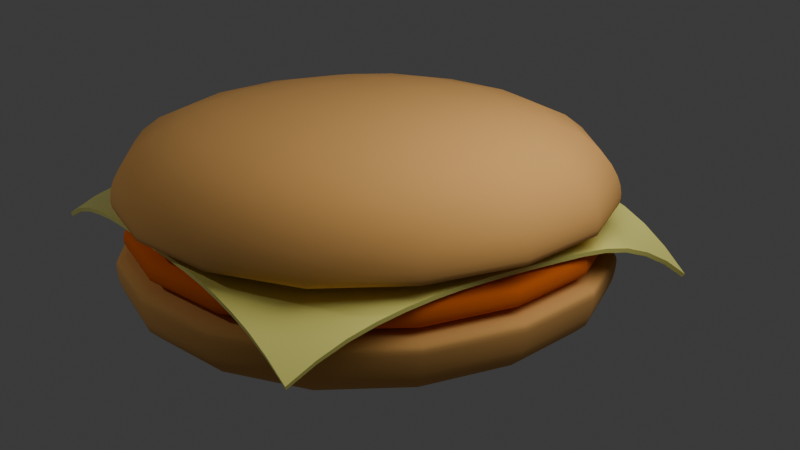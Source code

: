# Source: hamburger.blend  (saved by Blender 4.4.32; exported with 4.5.12 LTS)
import bpy
from mathutils import Matrix  # noqa: F401  (used for matrix-valued properties, if any)

bpy.ops.wm.read_factory_settings(use_empty=True)
scene = bpy.context.scene
scene.name = 'Scene'

# ---- collections
col_collection = bpy.data.collections.new('Collection'); scene.collection.children.link(col_collection)

# ---- materials (node trees are filled in below, after node groups)
mat_bunmaterial = bpy.data.materials.new('bunMaterial')
mat_bunmaterial.alpha_threshold = 0.0
mat_bunmaterial.roughness = 0.5
mat_bunmaterial.line_color = (0.0, 0.0, 0.0, 1.0)
mat_meatmaterial = bpy.data.materials.new('meatMaterial')
mat_cheesematerial = bpy.data.materials.new('cheeseMaterial')

# ---- node groups
ng_smooth_by_angle = bpy.data.node_groups.new('Smooth by Angle', 'GeometryNodeTree')
_s = ng_smooth_by_angle.interface.new_socket(name='Mesh', in_out='OUTPUT', socket_type='NodeSocketGeometry')
_s = ng_smooth_by_angle.interface.new_socket(name='Mesh', in_out='INPUT', socket_type='NodeSocketGeometry')
_s = ng_smooth_by_angle.interface.new_socket(name='Angle', in_out='INPUT', socket_type='NodeSocketFloat')
_s.subtype = 'ANGLE'
_s.default_value = 0.5236
_s.min_value = 0.0
_s.max_value = 3.142
_s.description = 'Maximum face angle for smooth edges'
_s = ng_smooth_by_angle.interface.new_socket(name='Ignore Sharpness', in_out='INPUT', socket_type='NodeSocketBool')
_s.force_non_field = True
ng_smooth_by_angle.description = 'Set the sharpness of mesh edges based on the angle between the neighboring faces'
ng_smooth_by_angle.is_modifier = True
_N = ng_smooth_by_angle.nodes; _L = ng_smooth_by_angle.links
n0 = _N.new('GeometryNodeSetShadeSmooth'); n0.name = 'Set Shade Smooth'; n0.location = (120, -80)
n0.domain = 'EDGE'
n1 = _N.new('GeometryNodeSetShadeSmooth'); n1.name = 'Set Shade Smooth.001'; n1.location = (300, -80)
n2 = _N.new('NodeGroupOutput'); n2.name = 'Group Output'; n2.location = (480, -80)
n3 = _N.new('GeometryNodeInputMeshEdgeAngle'); n3.name = 'Edge Angle'; n3.location = (-440, -240)
n4 = _N.new('NodeGroupInput'); n4.name = 'Group Input'; n4.location = (-80, -80)
n5 = _N.new('GeometryNodeInputEdgeSmooth'); n5.name = 'Is Edge Smooth'; n5.location = (-260, -120)
n6 = _N.new('GeometryNodeInputShadeSmooth'); n6.name = 'Is Shade Smooth'; n6.location = (-440, -397)
n7 = _N.new('FunctionNodeCompare'); n7.name = 'Compare'; n7.location = (-260, -260)
n7.operation = 'LESS_EQUAL'
n7.inputs[6].default_value = (0.0, 0.0, 0.0, 0.0)
n7.inputs[7].default_value = (0.0, 0.0, 0.0, 0.0)
n8 = _N.new('FunctionNodeBooleanMath'); n8.name = 'Boolean Math.001'; n8.location = (-80, -260)
n9 = _N.new('NodeGroupInput'); n9.name = 'Group Input.001'; n9.location = (-440, -329)
n10 = _N.new('NodeGroupInput'); n10.name = 'Group Input.002'; n10.location = (-259, -189)
n11 = _N.new('FunctionNodeBooleanMath'); n11.name = 'Boolean Math'; n11.location = (-80, -149)
n11.operation = 'OR'
n12 = _N.new('FunctionNodeBooleanMath'); n12.name = 'Boolean Math.002'; n12.location = (-260, -380)
n12.operation = 'OR'
n13 = _N.new('NodeGroupInput'); n13.name = 'Group Input.003'; n13.location = (-440, -460)
_L.new(n3.outputs[0], n7.inputs[0])
_L.new(n1.outputs[0], n2.inputs[0])
_L.new(n9.outputs[1], n7.inputs[1])
_L.new(n7.outputs[0], n8.inputs[0])
_L.new(n4.outputs[0], n0.inputs[0])
_L.new(n0.outputs[0], n1.inputs[0])
_L.new(n8.outputs[0], n0.inputs[2])
_L.new(n10.outputs[2], n11.inputs[1])
_L.new(n5.outputs[0], n11.inputs[0])
_L.new(n11.outputs[0], n0.inputs[1])
_L.new(n13.outputs[2], n12.inputs[1])
_L.new(n6.outputs[0], n12.inputs[0])
_L.new(n12.outputs[0], n8.inputs[1])
n2.is_active_output = True

# ---- material node trees
mat_bunmaterial.use_nodes = True; mat_bunmaterial.node_tree.nodes.clear()
_N = mat_bunmaterial.node_tree.nodes; _L = mat_bunmaterial.node_tree.links
n0 = _N.new('ShaderNodeOutputMaterial'); n0.name = 'Material Output'; n0.location = (300, 300)
n1 = _N.new('ShaderNodeBsdfPrincipled'); n1.name = 'Principled BSDF'; n1.location = (10, 300)
n1.inputs[0].default_value = (0.7014, 0.3624, 0.1025, 1.0)
n1.inputs[2].default_value = 1.0
n1.inputs[3].default_value = 1.45
_L.new(n1.outputs[0], n0.inputs[0])
n0.is_active_output = True
mat_meatmaterial.use_nodes = True; mat_meatmaterial.node_tree.nodes.clear()
_N = mat_meatmaterial.node_tree.nodes; _L = mat_meatmaterial.node_tree.links
n0 = _N.new('ShaderNodeBsdfPrincipled'); n0.name = 'Principled BSDF'; n0.location = (10, 300)
n0.inputs[0].default_value = (0.8073, 0.1461, 0.0, 1.0)
n0.inputs[2].default_value = 1.0
n1 = _N.new('ShaderNodeOutputMaterial'); n1.name = 'Material Output'; n1.location = (300, 300)
_L.new(n0.outputs[0], n1.inputs[0])
n1.is_active_output = True
mat_cheesematerial.use_nodes = True; mat_cheesematerial.node_tree.nodes.clear()
_N = mat_cheesematerial.node_tree.nodes; _L = mat_cheesematerial.node_tree.links
n0 = _N.new('ShaderNodeBsdfPrincipled'); n0.name = 'Principled BSDF'; n0.location = (10, 300)
n0.inputs[0].default_value = (0.8007, 0.7607, 0.1945, 1.0)
n0.inputs[2].default_value = 0.2679
n1 = _N.new('ShaderNodeOutputMaterial'); n1.name = 'Material Output'; n1.location = (300, 300)
_L.new(n0.outputs[0], n1.inputs[0])
n1.is_active_output = True

# ---- world
world_world = bpy.data.worlds.new('World'); scene.world = world_world
world_world.use_nodes = True; world_world.node_tree.nodes.clear()
_N = world_world.node_tree.nodes; _L = world_world.node_tree.links
n0 = _N.new('ShaderNodeOutputWorld'); n0.name = 'World Output'; n0.location = (300, 300)
n1 = _N.new('ShaderNodeBackground'); n1.name = 'Background'; n1.location = (10, 300)
n1.inputs[0].default_value = (0.05088, 0.05088, 0.05088, 1.0)
_L.new(n1.outputs[0], n0.inputs[0])
n0.is_active_output = True
world_world.color = (0.05088, 0.05088, 0.05088)
world_world.sun_shadow_jitter_overblur = 0.0

# ---- cameras
cam_camera = bpy.data.cameras.new('Camera')
cam_camera.clip_end = 100.0
cam_camera.ortho_scale = 7.314

# ---- lights
light_light = bpy.data.lights.new('Light', 'POINT')
light_light.energy = 3000.0
light_light.shadow_soft_size = 5.0
light_point = bpy.data.lights.new('Point', 'POINT')
light_point.energy = 2000.0

# ---- meshes
me_cube = bpy.data.meshes.new('Cube')
me_cube.from_pydata([(4.963, 4.959, 1.593), (4.625, 4.625, -0.007246), (4.963, -4.959, 1.593), (4.625, -4.625, -0.007246), (-4.956, 4.959, 1.593), (-4.625, 4.625, -0.007246), (-4.956, -4.959, 1.593), (-4.625, -4.625, -0.007246), (4.963, 4.959, 1.306), (-4.956, -4.959, 1.306), (4.963, -4.959, 1.306), (-4.956, 4.959, 1.306), (4.959, 4.959, 1.016), (4.959, -4.959, 1.016), (-4.959, 4.959, 1.016), (-4.959, -4.959, 1.016)], [], [(0, 4, 6, 2), (10, 2, 6, 9), (9, 6, 4, 11), (5, 1, 3, 7), (8, 0, 2, 10), (11, 4, 0, 8), (14, 11, 8, 12), (12, 8, 10, 13), (15, 9, 11, 14), (13, 10, 9, 15), (3, 13, 15, 7), (7, 15, 14, 5), (1, 12, 13, 3), (5, 14, 12, 1)])
me_cube.polygons.foreach_set('use_smooth', [True] * 14)
_uv = me_cube.uv_layers.new(name='UVMap')
_uv.uv.foreach_set('vector', [0.625, 0.5, 0.875, 0.5, 0.875, 0.75, 0.625, 0.75, 0.5669, 0.75, 0.625, 0.75, 0.625, 1.0, 0.5669, 1.0, 0.5669, 0.0, 0.625, 0.0, 0.625, 0.25, 0.5669, 0.25, 0.125, 0.5, 0.375, 0.5, 0.375, 0.75, 0.125, 0.75, 0.5669, 0.5, 0.625, 0.5, 0.625, 0.75, 0.5669, 0.75, 0.5669, 0.25, 0.625, 0.25, 0.625, 0.5, 0.5669, 0.5, 0.4892, 0.25, 0.5669, 0.25, 0.5669, 0.5, 0.4892, 0.5, 0.4892, 0.5, 0.5669, 0.5, 0.5669, 0.75, 0.4892, 0.75, 0.4892, 0.0, 0.5669, 0.0, 0.5669, 0.25, 0.4892, 0.25, 0.4892, 0.75, 0.5669, 0.75, 0.5669, 1.0, 0.4892, 1.0, 0.375, 0.75, 0.4892, 0.75, 0.4892, 1.0, 0.375, 1.0, 0.375, 0.0, 0.4892, 0.0, 0.4892, 0.25, 0.375, 0.25, 0.375, 0.5, 0.4892, 0.5, 0.4892, 0.75, 0.375, 0.75, 0.375, 0.25, 0.4892, 0.25, 0.4892, 0.5, 0.375, 0.5])
me_cube.materials.append(mat_bunmaterial)
me_cube.use_mirror_vertex_groups = False
me_cube.update()
me_cube_001 = bpy.data.meshes.new('Cube.001')
me_cube_001.from_pydata([(4.611, 4.553, 1.18), (4.569, 4.602, 0.4944), (4.611, -4.595, 1.18), (4.569, -4.508, 0.4944), (-4.537, 4.553, 1.18), (-4.54, 4.602, 0.4944), (-4.537, -4.595, 1.18), (-4.54, -4.508, 0.4944), (4.796, 4.793, 0.9206), (-4.789, -4.792, 0.9206), (4.796, -4.792, 0.9206), (-4.789, 4.793, 0.9206), (4.793, 4.792, 0.64), (4.793, -4.792, 0.64), (-4.792, 4.792, 0.64), (-4.792, -4.792, 0.64)], [], [(0, 4, 6, 2), (10, 2, 6, 9), (9, 6, 4, 11), (5, 1, 3, 7), (8, 0, 2, 10), (11, 4, 0, 8), (14, 11, 8, 12), (12, 8, 10, 13), (15, 9, 11, 14), (13, 10, 9, 15), (3, 13, 15, 7), (7, 15, 14, 5), (1, 12, 13, 3), (5, 14, 12, 1)])
me_cube_001.polygons.foreach_set('use_smooth', [True] * 14)
_uv = me_cube_001.uv_layers.new(name='UVMap')
_uv.uv.foreach_set('vector', [0.6044, 0.4989, 0.8806, 0.4944, 0.8806, 0.7556, 0.6044, 0.7515, 0.5669, 0.75, 0.6044, 0.7515, 0.6047, 1.001, 0.5669, 1.0, 0.5669, 0.0, 0.6058, -0.001787, 0.6056, 0.2487, 0.5669, 0.25, 0.125, 0.5, 0.375, 0.5, 0.375, 0.75, 0.125, 0.75, 0.5669, 0.5, 0.6044, 0.4989, 0.6044, 0.7515, 0.5669, 0.75, 0.5669, 0.25, 0.6056, 0.2487, 0.6044, 0.4989, 0.5669, 0.5, 0.4892, 0.25, 0.5669, 0.25, 0.5669, 0.5, 0.4892, 0.5, 0.4892, 0.5, 0.5669, 0.5, 0.5669, 0.75, 0.4892, 0.75, 0.4892, 0.0, 0.5669, 0.0, 0.5669, 0.25, 0.4892, 0.25, 0.4892, 0.75, 0.5669, 0.75, 0.5669, 1.0, 0.4892, 1.0, 0.375, 0.75, 0.4892, 0.75, 0.4892, 1.0, 0.375, 1.0, 0.375, 0.0, 0.4892, 0.0, 0.4892, 0.25, 0.375, 0.25, 0.375, 0.5, 0.4892, 0.5, 0.4892, 0.75, 0.375, 0.75, 0.375, 0.25, 0.4892, 0.25, 0.4892, 0.5, 0.375, 0.5])
me_cube_001.materials.append(mat_meatmaterial)
me_cube_001.use_mirror_vertex_groups = False
me_cube_001.update()
me_plane = bpy.data.meshes.new('Plane')
me_plane.from_pydata([(-4.183, -4.183, 2.341), (4.183, -4.183, 2.174), (-4.183, 4.183, 2.11), (4.183, 4.183, 1.839), (-4.183, 3.66, 2.354), (-4.183, 3.137, 2.547), (-4.183, 2.615, 2.69), (-4.183, 2.092, 2.789), (-4.183, 1.569, 2.862), (-4.183, 1.046, 2.908), (-4.183, 0.5229, 2.928), (-4.183, -5.96e-08, 2.929), (-4.183, -0.5229, 2.929), (-4.183, -1.046, 2.929), (-4.183, -1.569, 2.926), (-4.183, -2.092, 2.897), (-4.183, -2.615, 2.837), (-4.183, -3.137, 2.746), (-4.183, -3.66, 2.586), (-3.66, -4.183, 2.586), (-3.137, -4.183, 2.746), (-2.615, -4.183, 2.837), (-2.092, -4.183, 2.897), (-1.569, -4.183, 2.926), (-1.046, -4.183, 2.929), (-0.5229, -4.183, 2.929), (5.96e-08, -4.183, 2.929), (0.5229, -4.183, 2.929), (1.046, -4.183, 2.924), (1.569, -4.183, 2.894), (2.092, -4.183, 2.837), (2.615, -4.183, 2.752), (3.137, -4.183, 2.624), (3.66, -4.183, 2.431), (4.183, -3.66, 2.431), (4.183, -3.137, 2.624), (4.183, -2.615, 2.752), (4.183, -2.092, 2.837), (4.183, -1.569, 2.894), (4.183, -1.046, 2.924), (4.183, -0.5229, 2.928), (4.183, 5.96e-08, 2.922), (4.183, 0.5229, 2.91), (4.183, 1.046, 2.892), (4.183, 1.569, 2.867), (4.183, 2.092, 2.813), (4.183, 2.615, 2.701), (4.183, 3.137, 2.504), (4.183, 3.66, 2.217), (3.66, 4.183, 2.217), (3.137, 4.183, 2.504), (2.615, 4.183, 2.701), (2.092, 4.183, 2.813), (1.569, 4.183, 2.867), (1.046, 4.183, 2.892), (0.5229, 4.183, 2.91), (-5.96e-08, 4.183, 2.922), (-0.5229, 4.183, 2.927), (-1.046, 4.183, 2.908), (-1.569, 4.183, 2.862), (-2.092, 4.183, 2.789), (-2.615, 4.183, 2.69), (-3.137, 4.183, 2.547), (-3.66, 4.183, 2.354), (-3.66, -3.66, 2.701), (-3.66, -3.137, 2.81), (-3.66, -2.615, 2.888), (-3.66, -2.092, 2.941), (-3.66, -1.569, 2.966), (-3.66, -1.046, 2.968), (-3.66, -0.5229, 2.968), (-3.66, 5.96e-08, 2.968), (-3.66, 0.5229, 2.967), (-3.66, 1.046, 2.949), (-3.66, 1.569, 2.906), (-3.66, 2.092, 2.838), (-3.66, 2.615, 2.747), (-3.66, 3.137, 2.624), (-3.66, 3.66, 2.479), (-3.137, -3.66, 2.81), (-3.137, -3.137, 2.896), (-3.137, -2.615, 2.949), (-3.137, -2.092, 2.986), (-3.137, -1.569, 3.001), (-3.137, -1.046, 3.001), (-3.137, -0.5229, 3.001), (-3.137, 5.96e-08, 3.001), (-3.137, 0.5229, 3.001), (-3.137, 1.046, 2.989), (-3.137, 1.569, 2.954), (-3.137, 2.092, 2.898), (-3.137, 2.615, 2.825), (-3.137, 3.137, 2.741), (-3.137, 3.66, 2.624), (-2.615, -3.66, 2.888), (-2.615, -3.137, 2.949), (-2.615, -2.615, 3.005), (-2.615, -2.092, 3.025), (-2.615, -1.569, 3.028), (-2.615, -1.046, 3.028), (-2.615, -0.5229, 3.028), (-2.615, 5.96e-08, 3.028), (-2.615, 0.5229, 3.028), (-2.615, 1.046, 3.024), (-2.615, 1.569, 3.001), (-2.615, 2.092, 2.961), (-2.615, 2.615, 2.908), (-2.615, 3.137, 2.825), (-2.615, 3.66, 2.747), (-2.092, -3.66, 2.941), (-2.092, -3.137, 2.986), (-2.092, -2.615, 3.025), (-2.092, -2.092, 3.049), (-2.092, -1.569, 3.049), (-2.092, -1.046, 3.049), (-2.092, -0.5229, 3.049), (-2.092, 5.96e-08, 3.049), (-2.092, 0.5229, 3.049), (-2.092, 1.046, 3.049), (-2.092, 1.569, 3.04), (-2.092, 2.092, 3.016), (-2.092, 2.615, 2.961), (-2.092, 3.137, 2.898), (-2.092, 3.66, 2.838), (-1.569, -3.66, 2.966), (-1.569, -3.137, 3.001), (-1.569, -2.615, 3.028), (-1.569, -2.092, 3.049), (-1.569, -1.569, 3.065), (-1.569, -1.046, 3.065), (-1.569, -0.5229, 3.065), (-1.569, 5.96e-08, 3.065), (-1.569, 0.5229, 3.065), (-1.569, 1.046, 3.065), (-1.569, 1.569, 3.065), (-1.569, 2.092, 3.04), (-1.569, 2.615, 3.001), (-1.569, 3.137, 2.954), (-1.569, 3.66, 2.906), (-1.046, -3.66, 2.968), (-1.046, -3.137, 3.001), (-1.046, -2.615, 3.028), (-1.046, -2.092, 3.049), (-1.046, -1.569, 3.065), (-1.046, -1.046, 3.075), (-1.046, -0.5229, 3.075), (-1.046, 5.96e-08, 3.075), (-1.046, 0.5229, 3.075), (-1.046, 1.046, 3.075), (-1.046, 1.569, 3.065), (-1.046, 2.092, 3.049), (-1.046, 2.615, 3.024), (-1.046, 3.137, 2.989), (-1.046, 3.66, 2.949), (-0.5229, -3.66, 2.968), (-0.5229, -3.137, 3.001), (-0.5229, -2.615, 3.028), (-0.5229, -2.092, 3.049), (-0.5229, -1.569, 3.065), (-0.5229, -1.046, 3.075), (-0.5229, -0.5229, 3.08), (-0.5229, 5.96e-08, 3.08), (-0.5229, 0.5229, 3.08), (-0.5229, 1.046, 3.075), (-0.5229, 1.569, 3.065), (-0.5229, 2.092, 3.049), (-0.5229, 2.615, 3.028), (-0.5229, 3.137, 3.0), (-0.5229, 3.66, 2.966), (5.215e-08, -3.66, 2.968), (4.47e-08, -3.137, 3.001), (3.725e-08, -2.615, 3.028), (2.98e-08, -2.092, 3.049), (2.235e-08, -1.569, 3.065), (1.49e-08, -1.046, 3.075), (7.451e-09, -0.5229, 3.08), (0.0, 5.96e-08, 3.08), (-7.451e-09, 0.5229, 3.08), (-1.49e-08, 1.046, 3.075), (-2.235e-08, 1.569, 3.065), (-2.98e-08, 2.092, 3.048), (-3.725e-08, 2.615, 3.024), (-4.47e-08, 3.137, 2.995), (-5.215e-08, 3.66, 2.961), (0.5229, -3.66, 2.968), (0.5229, -3.137, 3.001), (0.5229, -2.615, 3.028), (0.5229, -2.092, 3.049), (0.5229, -1.569, 3.065), (0.5229, -1.046, 3.075), (0.5229, -0.5229, 3.08), (0.5229, 5.96e-08, 3.08), (0.5229, 0.5229, 3.08), (0.5229, 1.046, 3.075), (0.5229, 1.569, 3.062), (0.5229, 2.092, 3.042), (0.5229, 2.615, 3.016), (0.5229, 3.137, 2.985), (0.5229, 3.66, 2.949), (1.046, -3.66, 2.964), (1.046, -3.137, 3.0), (1.046, -2.615, 3.028), (1.046, -2.092, 3.049), (1.046, -1.569, 3.065), (1.046, -1.046, 3.075), (1.046, -0.5229, 3.075), (1.046, 5.96e-08, 3.075), (1.046, 0.5229, 3.075), (1.046, 1.046, 3.071), (1.046, 1.569, 3.056), (1.046, 2.092, 3.033), (1.046, 2.615, 3.004), (1.046, 3.137, 2.97), (1.046, 3.66, 2.933), (1.569, -3.66, 2.937), (1.569, -3.137, 2.98), (1.569, -2.615, 3.02), (1.569, -2.092, 3.049), (1.569, -1.569, 3.065), (1.569, -1.046, 3.065), (1.569, -0.5229, 3.065), (1.569, 5.96e-08, 3.065), (1.569, 0.5229, 3.062), (1.569, 1.046, 3.056), (1.569, 1.569, 3.047), (1.569, 2.092, 3.02), (1.569, 2.615, 2.988), (1.569, 3.137, 2.951), (1.569, 3.66, 2.909), (2.092, -3.66, 2.884), (2.092, -3.137, 2.939), (2.092, -2.615, 2.993), (2.092, -2.092, 3.037), (2.092, -1.569, 3.049), (2.092, -1.046, 3.049), (2.092, -0.5229, 3.049), (2.092, 5.96e-08, 3.048), (2.092, 0.5229, 3.042), (2.092, 1.046, 3.033), (2.092, 1.569, 3.02), (2.092, 2.092, 3.005), (2.092, 2.615, 2.966), (2.092, 3.137, 2.914), (2.092, 3.66, 2.86), (2.615, -3.66, 2.807), (2.615, -3.137, 2.878), (2.615, -2.615, 2.952), (2.615, -2.092, 2.993), (2.615, -1.569, 3.02), (2.615, -1.046, 3.028), (2.615, -0.5229, 3.028), (2.615, 5.96e-08, 3.024), (2.615, 0.5229, 3.016), (2.615, 1.046, 3.004), (2.615, 1.569, 2.988), (2.615, 2.092, 2.966), (2.615, 2.615, 2.928), (2.615, 3.137, 2.851), (2.615, 3.66, 2.764), (3.137, -3.66, 2.698), (3.137, -3.137, 2.807), (3.137, -2.615, 2.878), (3.137, -2.092, 2.939), (3.137, -1.569, 2.98), (3.137, -1.046, 3.0), (3.137, -0.5229, 3.0), (3.137, 5.96e-08, 2.995), (3.137, 0.5229, 2.985), (3.137, 1.046, 2.97), (3.137, 1.569, 2.951), (3.137, 2.092, 2.914), (3.137, 2.615, 2.851), (3.137, 3.137, 2.746), (3.137, 3.66, 2.597), (3.66, -3.66, 2.558), (3.66, -3.137, 2.698), (3.66, -2.615, 2.807), (3.66, -2.092, 2.884), (3.66, -1.569, 2.937), (3.66, -1.046, 2.964), (3.66, -0.5229, 2.967), (3.66, 5.96e-08, 2.961), (3.66, 0.5229, 2.949), (3.66, 1.046, 2.933), (3.66, 1.569, 2.909), (3.66, 2.092, 2.86), (3.66, 2.615, 2.764), (3.66, 3.137, 2.597), (3.66, 3.66, 2.387)], [], [(288, 48, 3, 49), (4, 78, 63, 2), (78, 93, 62, 63), (93, 108, 61, 62), (108, 123, 60, 61), (123, 138, 59, 60), (138, 153, 58, 59), (153, 168, 57, 58), (168, 183, 56, 57), (183, 198, 55, 56), (198, 213, 54, 55), (213, 228, 53, 54), (228, 243, 52, 53), (243, 258, 51, 52), (258, 273, 50, 51), (273, 288, 49, 50), (0, 19, 64, 18), (18, 64, 65, 17), (17, 65, 66, 16), (16, 66, 67, 15), (15, 67, 68, 14), (14, 68, 69, 13), (13, 69, 70, 12), (12, 70, 71, 11), (11, 71, 72, 10), (10, 72, 73, 9), (9, 73, 74, 8), (8, 74, 75, 7), (7, 75, 76, 6), (6, 76, 77, 5), (5, 77, 78, 4), (19, 20, 79, 64), (64, 79, 80, 65), (65, 80, 81, 66), (66, 81, 82, 67), (67, 82, 83, 68), (68, 83, 84, 69), (69, 84, 85, 70), (70, 85, 86, 71), (71, 86, 87, 72), (72, 87, 88, 73), (73, 88, 89, 74), (74, 89, 90, 75), (75, 90, 91, 76), (76, 91, 92, 77), (77, 92, 93, 78), (20, 21, 94, 79), (79, 94, 95, 80), (80, 95, 96, 81), (81, 96, 97, 82), (82, 97, 98, 83), (83, 98, 99, 84), (84, 99, 100, 85), (85, 100, 101, 86), (86, 101, 102, 87), (87, 102, 103, 88), (88, 103, 104, 89), (89, 104, 105, 90), (90, 105, 106, 91), (91, 106, 107, 92), (92, 107, 108, 93), (21, 22, 109, 94), (94, 109, 110, 95), (95, 110, 111, 96), (96, 111, 112, 97), (97, 112, 113, 98), (98, 113, 114, 99), (99, 114, 115, 100), (100, 115, 116, 101), (101, 116, 117, 102), (102, 117, 118, 103), (103, 118, 119, 104), (104, 119, 120, 105), (105, 120, 121, 106), (106, 121, 122, 107), (107, 122, 123, 108), (22, 23, 124, 109), (109, 124, 125, 110), (110, 125, 126, 111), (111, 126, 127, 112), (112, 127, 128, 113), (113, 128, 129, 114), (114, 129, 130, 115), (115, 130, 131, 116), (116, 131, 132, 117), (117, 132, 133, 118), (118, 133, 134, 119), (119, 134, 135, 120), (120, 135, 136, 121), (121, 136, 137, 122), (122, 137, 138, 123), (23, 24, 139, 124), (124, 139, 140, 125), (125, 140, 141, 126), (126, 141, 142, 127), (127, 142, 143, 128), (128, 143, 144, 129), (129, 144, 145, 130), (130, 145, 146, 131), (131, 146, 147, 132), (132, 147, 148, 133), (133, 148, 149, 134), (134, 149, 150, 135), (135, 150, 151, 136), (136, 151, 152, 137), (137, 152, 153, 138), (24, 25, 154, 139), (139, 154, 155, 140), (140, 155, 156, 141), (141, 156, 157, 142), (142, 157, 158, 143), (143, 158, 159, 144), (144, 159, 160, 145), (145, 160, 161, 146), (146, 161, 162, 147), (147, 162, 163, 148), (148, 163, 164, 149), (149, 164, 165, 150), (150, 165, 166, 151), (151, 166, 167, 152), (152, 167, 168, 153), (25, 26, 169, 154), (154, 169, 170, 155), (155, 170, 171, 156), (156, 171, 172, 157), (157, 172, 173, 158), (158, 173, 174, 159), (159, 174, 175, 160), (160, 175, 176, 161), (161, 176, 177, 162), (162, 177, 178, 163), (163, 178, 179, 164), (164, 179, 180, 165), (165, 180, 181, 166), (166, 181, 182, 167), (167, 182, 183, 168), (26, 27, 184, 169), (169, 184, 185, 170), (170, 185, 186, 171), (171, 186, 187, 172), (172, 187, 188, 173), (173, 188, 189, 174), (174, 189, 190, 175), (175, 190, 191, 176), (176, 191, 192, 177), (177, 192, 193, 178), (178, 193, 194, 179), (179, 194, 195, 180), (180, 195, 196, 181), (181, 196, 197, 182), (182, 197, 198, 183), (27, 28, 199, 184), (184, 199, 200, 185), (185, 200, 201, 186), (186, 201, 202, 187), (187, 202, 203, 188), (188, 203, 204, 189), (189, 204, 205, 190), (190, 205, 206, 191), (191, 206, 207, 192), (192, 207, 208, 193), (193, 208, 209, 194), (194, 209, 210, 195), (195, 210, 211, 196), (196, 211, 212, 197), (197, 212, 213, 198), (28, 29, 214, 199), (199, 214, 215, 200), (200, 215, 216, 201), (201, 216, 217, 202), (202, 217, 218, 203), (203, 218, 219, 204), (204, 219, 220, 205), (205, 220, 221, 206), (206, 221, 222, 207), (207, 222, 223, 208), (208, 223, 224, 209), (209, 224, 225, 210), (210, 225, 226, 211), (211, 226, 227, 212), (212, 227, 228, 213), (29, 30, 229, 214), (214, 229, 230, 215), (215, 230, 231, 216), (216, 231, 232, 217), (217, 232, 233, 218), (218, 233, 234, 219), (219, 234, 235, 220), (220, 235, 236, 221), (221, 236, 237, 222), (222, 237, 238, 223), (223, 238, 239, 224), (224, 239, 240, 225), (225, 240, 241, 226), (226, 241, 242, 227), (227, 242, 243, 228), (30, 31, 244, 229), (229, 244, 245, 230), (230, 245, 246, 231), (231, 246, 247, 232), (232, 247, 248, 233), (233, 248, 249, 234), (234, 249, 250, 235), (235, 250, 251, 236), (236, 251, 252, 237), (237, 252, 253, 238), (238, 253, 254, 239), (239, 254, 255, 240), (240, 255, 256, 241), (241, 256, 257, 242), (242, 257, 258, 243), (31, 32, 259, 244), (244, 259, 260, 245), (245, 260, 261, 246), (246, 261, 262, 247), (247, 262, 263, 248), (248, 263, 264, 249), (249, 264, 265, 250), (250, 265, 266, 251), (251, 266, 267, 252), (252, 267, 268, 253), (253, 268, 269, 254), (254, 269, 270, 255), (255, 270, 271, 256), (256, 271, 272, 257), (257, 272, 273, 258), (32, 33, 274, 259), (259, 274, 275, 260), (260, 275, 276, 261), (261, 276, 277, 262), (262, 277, 278, 263), (263, 278, 279, 264), (264, 279, 280, 265), (265, 280, 281, 266), (266, 281, 282, 267), (267, 282, 283, 268), (268, 283, 284, 269), (269, 284, 285, 270), (270, 285, 286, 271), (271, 286, 287, 272), (272, 287, 288, 273), (33, 1, 34, 274), (274, 34, 35, 275), (275, 35, 36, 276), (276, 36, 37, 277), (277, 37, 38, 278), (278, 38, 39, 279), (279, 39, 40, 280), (280, 40, 41, 281), (281, 41, 42, 282), (282, 42, 43, 283), (283, 43, 44, 284), (284, 44, 45, 285), (285, 45, 46, 286), (286, 46, 47, 287), (287, 47, 48, 288)])
me_plane.polygons.foreach_set('use_smooth', [True] * 256)
_uv = me_plane.uv_layers.new(name='UVMap')
_uv.uv.foreach_set('vector', [0.9375, 0.9375, 1.0, 0.9375, 1.0, 1.0, 0.9375, 1.0, 0.0, 0.9375, 0.0625, 0.9375, 0.0625, 1.0, 0.0, 1.0, 0.0625, 0.9375, 0.125, 0.9375, 0.125, 1.0, 0.0625, 1.0, 0.125, 0.9375, 0.1875, 0.9375, 0.1875, 1.0, 0.125, 1.0, 0.1875, 0.9375, 0.25, 0.9375, 0.25, 1.0, 0.1875, 1.0, 0.25, 0.9375, 0.3125, 0.9375, 0.3125, 1.0, 0.25, 1.0, 0.3125, 0.9375, 0.375, 0.9375, 0.375, 1.0, 0.3125, 1.0, 0.375, 0.9375, 0.4375, 0.9375, 0.4375, 1.0, 0.375, 1.0, 0.4375, 0.9375, 0.5, 0.9375, 0.5, 1.0, 0.4375, 1.0, 0.5, 0.9375, 0.5625, 0.9375, 0.5625, 1.0, 0.5, 1.0, 0.5625, 0.9375, 0.625, 0.9375, 0.625, 1.0, 0.5625, 1.0, 0.625, 0.9375, 0.6875, 0.9375, 0.6875, 1.0, 0.625, 1.0, 0.6875, 0.9375, 0.75, 0.9375, 0.75, 1.0, 0.6875, 1.0, 0.75, 0.9375, 0.8125, 0.9375, 0.8125, 1.0, 0.75, 1.0, 0.8125, 0.9375, 0.875, 0.9375, 0.875, 1.0, 0.8125, 1.0, 0.875, 0.9375, 0.9375, 0.9375, 0.9375, 1.0, 0.875, 1.0, 0.0, 0.0, 0.0625, 0.0, 0.0625, 0.0625, 0.0, 0.0625, 0.0, 0.0625, 0.0625, 0.0625, 0.0625, 0.125, 0.0, 0.125, 0.0, 0.125, 0.0625, 0.125, 0.0625, 0.1875, 0.0, 0.1875, 0.0, 0.1875, 0.0625, 0.1875, 0.0625, 0.25, 0.0, 0.25, 0.0, 0.25, 0.0625, 0.25, 0.0625, 0.3125, 0.0, 0.3125, 0.0, 0.3125, 0.0625, 0.3125, 0.0625, 0.375, 0.0, 0.375, 0.0, 0.375, 0.0625, 0.375, 0.0625, 0.4375, 0.0, 0.4375, 0.0, 0.4375, 0.0625, 0.4375, 0.0625, 0.5, 0.0, 0.5, 0.0, 0.5, 0.0625, 0.5, 0.0625, 0.5625, 0.0, 0.5625, 0.0, 0.5625, 0.0625, 0.5625, 0.0625, 0.625, 0.0, 0.625, 0.0, 0.625, 0.0625, 0.625, 0.0625, 0.6875, 0.0, 0.6875, 0.0, 0.6875, 0.0625, 0.6875, 0.0625, 0.75, 0.0, 0.75, 0.0, 0.75, 0.0625, 0.75, 0.0625, 0.8125, 0.0, 0.8125, 0.0, 0.8125, 0.0625, 0.8125, 0.0625, 0.875, 0.0, 0.875, 0.0, 0.875, 0.0625, 0.875, 0.0625, 0.9375, 0.0, 0.9375, 0.0625, 0.0, 0.125, 0.0, 0.125, 0.0625, 0.0625, 0.0625, 0.0625, 0.0625, 0.125, 0.0625, 0.125, 0.125, 0.0625, 0.125, 0.0625, 0.125, 0.125, 0.125, 0.125, 0.1875, 0.0625, 0.1875, 0.0625, 0.1875, 0.125, 0.1875, 0.125, 0.25, 0.0625, 0.25, 0.0625, 0.25, 0.125, 0.25, 0.125, 0.3125, 0.0625, 0.3125, 0.0625, 0.3125, 0.125, 0.3125, 0.125, 0.375, 0.0625, 0.375, 0.0625, 0.375, 0.125, 0.375, 0.125, 0.4375, 0.0625, 0.4375, 0.0625, 0.4375, 0.125, 0.4375, 0.125, 0.5, 0.0625, 0.5, 0.0625, 0.5, 0.125, 0.5, 0.125, 0.5625, 0.0625, 0.5625, 0.0625, 0.5625, 0.125, 0.5625, 0.125, 0.625, 0.0625, 0.625, 0.0625, 0.625, 0.125, 0.625, 0.125, 0.6875, 0.0625, 0.6875, 0.0625, 0.6875, 0.125, 0.6875, 0.125, 0.75, 0.0625, 0.75, 0.0625, 0.75, 0.125, 0.75, 0.125, 0.8125, 0.0625, 0.8125, 0.0625, 0.8125, 0.125, 0.8125, 0.125, 0.875, 0.0625, 0.875, 0.0625, 0.875, 0.125, 0.875, 0.125, 0.9375, 0.0625, 0.9375, 0.125, 0.0, 0.1875, 0.0, 0.1875, 0.0625, 0.125, 0.0625, 0.125, 0.0625, 0.1875, 0.0625, 0.1875, 0.125, 0.125, 0.125, 0.125, 0.125, 0.1875, 0.125, 0.1875, 0.1875, 0.125, 0.1875, 0.125, 0.1875, 0.1875, 0.1875, 0.1875, 0.25, 0.125, 0.25, 0.125, 0.25, 0.1875, 0.25, 0.1875, 0.3125, 0.125, 0.3125, 0.125, 0.3125, 0.1875, 0.3125, 0.1875, 0.375, 0.125, 0.375, 0.125, 0.375, 0.1875, 0.375, 0.1875, 0.4375, 0.125, 0.4375, 0.125, 0.4375, 0.1875, 0.4375, 0.1875, 0.5, 0.125, 0.5, 0.125, 0.5, 0.1875, 0.5, 0.1875, 0.5625, 0.125, 0.5625, 0.125, 0.5625, 0.1875, 0.5625, 0.1875, 0.625, 0.125, 0.625, 0.125, 0.625, 0.1875, 0.625, 0.1875, 0.6875, 0.125, 0.6875, 0.125, 0.6875, 0.1875, 0.6875, 0.1875, 0.75, 0.125, 0.75, 0.125, 0.75, 0.1875, 0.75, 0.1875, 0.8125, 0.125, 0.8125, 0.125, 0.8125, 0.1875, 0.8125, 0.1875, 0.875, 0.125, 0.875, 0.125, 0.875, 0.1875, 0.875, 0.1875, 0.9375, 0.125, 0.9375, 0.1875, 0.0, 0.25, 0.0, 0.25, 0.0625, 0.1875, 0.0625, 0.1875, 0.0625, 0.25, 0.0625, 0.25, 0.125, 0.1875, 0.125, 0.1875, 0.125, 0.25, 0.125, 0.25, 0.1875, 0.1875, 0.1875, 0.1875, 0.1875, 0.25, 0.1875, 0.25, 0.25, 0.1875, 0.25, 0.1875, 0.25, 0.25, 0.25, 0.25, 0.3125, 0.1875, 0.3125, 0.1875, 0.3125, 0.25, 0.3125, 0.25, 0.375, 0.1875, 0.375, 0.1875, 0.375, 0.25, 0.375, 0.25, 0.4375, 0.1875, 0.4375, 0.1875, 0.4375, 0.25, 0.4375, 0.25, 0.5, 0.1875, 0.5, 0.1875, 0.5, 0.25, 0.5, 0.25, 0.5625, 0.1875, 0.5625, 0.1875, 0.5625, 0.25, 0.5625, 0.25, 0.625, 0.1875, 0.625, 0.1875, 0.625, 0.25, 0.625, 0.25, 0.6875, 0.1875, 0.6875, 0.1875, 0.6875, 0.25, 0.6875, 0.25, 0.75, 0.1875, 0.75, 0.1875, 0.75, 0.25, 0.75, 0.25, 0.8125, 0.1875, 0.8125, 0.1875, 0.8125, 0.25, 0.8125, 0.25, 0.875, 0.1875, 0.875, 0.1875, 0.875, 0.25, 0.875, 0.25, 0.9375, 0.1875, 0.9375, 0.25, 0.0, 0.3125, 0.0, 0.3125, 0.0625, 0.25, 0.0625, 0.25, 0.0625, 0.3125, 0.0625, 0.3125, 0.125, 0.25, 0.125, 0.25, 0.125, 0.3125, 0.125, 0.3125, 0.1875, 0.25, 0.1875, 0.25, 0.1875, 0.3125, 0.1875, 0.3125, 0.25, 0.25, 0.25, 0.25, 0.25, 0.3125, 0.25, 0.3125, 0.3125, 0.25, 0.3125, 0.25, 0.3125, 0.3125, 0.3125, 0.3125, 0.375, 0.25, 0.375, 0.25, 0.375, 0.3125, 0.375, 0.3125, 0.4375, 0.25, 0.4375, 0.25, 0.4375, 0.3125, 0.4375, 0.3125, 0.5, 0.25, 0.5, 0.25, 0.5, 0.3125, 0.5, 0.3125, 0.5625, 0.25, 0.5625, 0.25, 0.5625, 0.3125, 0.5625, 0.3125, 0.625, 0.25, 0.625, 0.25, 0.625, 0.3125, 0.625, 0.3125, 0.6875, 0.25, 0.6875, 0.25, 0.6875, 0.3125, 0.6875, 0.3125, 0.75, 0.25, 0.75, 0.25, 0.75, 0.3125, 0.75, 0.3125, 0.8125, 0.25, 0.8125, 0.25, 0.8125, 0.3125, 0.8125, 0.3125, 0.875, 0.25, 0.875, 0.25, 0.875, 0.3125, 0.875, 0.3125, 0.9375, 0.25, 0.9375, 0.3125, 0.0, 0.375, 0.0, 0.375, 0.0625, 0.3125, 0.0625, 0.3125, 0.0625, 0.375, 0.0625, 0.375, 0.125, 0.3125, 0.125, 0.3125, 0.125, 0.375, 0.125, 0.375, 0.1875, 0.3125, 0.1875, 0.3125, 0.1875, 0.375, 0.1875, 0.375, 0.25, 0.3125, 0.25, 0.3125, 0.25, 0.375, 0.25, 0.375, 0.3125, 0.3125, 0.3125, 0.3125, 0.3125, 0.375, 0.3125, 0.375, 0.375, 0.3125, 0.375, 0.3125, 0.375, 0.375, 0.375, 0.375, 0.4375, 0.3125, 0.4375, 0.3125, 0.4375, 0.375, 0.4375, 0.375, 0.5, 0.3125, 0.5, 0.3125, 0.5, 0.375, 0.5, 0.375, 0.5625, 0.3125, 0.5625, 0.3125, 0.5625, 0.375, 0.5625, 0.375, 0.625, 0.3125, 0.625, 0.3125, 0.625, 0.375, 0.625, 0.375, 0.6875, 0.3125, 0.6875, 0.3125, 0.6875, 0.375, 0.6875, 0.375, 0.75, 0.3125, 0.75, 0.3125, 0.75, 0.375, 0.75, 0.375, 0.8125, 0.3125, 0.8125, 0.3125, 0.8125, 0.375, 0.8125, 0.375, 0.875, 0.3125, 0.875, 0.3125, 0.875, 0.375, 0.875, 0.375, 0.9375, 0.3125, 0.9375, 0.375, 0.0, 0.4375, 0.0, 0.4375, 0.0625, 0.375, 0.0625, 0.375, 0.0625, 0.4375, 0.0625, 0.4375, 0.125, 0.375, 0.125, 0.375, 0.125, 0.4375, 0.125, 0.4375, 0.1875, 0.375, 0.1875, 0.375, 0.1875, 0.4375, 0.1875, 0.4375, 0.25, 0.375, 0.25, 0.375, 0.25, 0.4375, 0.25, 0.4375, 0.3125, 0.375, 0.3125, 0.375, 0.3125, 0.4375, 0.3125, 0.4375, 0.375, 0.375, 0.375, 0.375, 0.375, 0.4375, 0.375, 0.4375, 0.4375, 0.375, 0.4375, 0.375, 0.4375, 0.4375, 0.4375, 0.4375, 0.5, 0.375, 0.5, 0.375, 0.5, 0.4375, 0.5, 0.4375, 0.5625, 0.375, 0.5625, 0.375, 0.5625, 0.4375, 0.5625, 0.4375, 0.625, 0.375, 0.625, 0.375, 0.625, 0.4375, 0.625, 0.4375, 0.6875, 0.375, 0.6875, 0.375, 0.6875, 0.4375, 0.6875, 0.4375, 0.75, 0.375, 0.75, 0.375, 0.75, 0.4375, 0.75, 0.4375, 0.8125, 0.375, 0.8125, 0.375, 0.8125, 0.4375, 0.8125, 0.4375, 0.875, 0.375, 0.875, 0.375, 0.875, 0.4375, 0.875, 0.4375, 0.9375, 0.375, 0.9375, 0.4375, 0.0, 0.5, 0.0, 0.5, 0.0625, 0.4375, 0.0625, 0.4375, 0.0625, 0.5, 0.0625, 0.5, 0.125, 0.4375, 0.125, 0.4375, 0.125, 0.5, 0.125, 0.5, 0.1875, 0.4375, 0.1875, 0.4375, 0.1875, 0.5, 0.1875, 0.5, 0.25, 0.4375, 0.25, 0.4375, 0.25, 0.5, 0.25, 0.5, 0.3125, 0.4375, 0.3125, 0.4375, 0.3125, 0.5, 0.3125, 0.5, 0.375, 0.4375, 0.375, 0.4375, 0.375, 0.5, 0.375, 0.5, 0.4375, 0.4375, 0.4375, 0.4375, 0.4375, 0.5, 0.4375, 0.5, 0.5, 0.4375, 0.5, 0.4375, 0.5, 0.5, 0.5, 0.5, 0.5625, 0.4375, 0.5625, 0.4375, 0.5625, 0.5, 0.5625, 0.5, 0.625, 0.4375, 0.625, 0.4375, 0.625, 0.5, 0.625, 0.5, 0.6875, 0.4375, 0.6875, 0.4375, 0.6875, 0.5, 0.6875, 0.5, 0.75, 0.4375, 0.75, 0.4375, 0.75, 0.5, 0.75, 0.5, 0.8125, 0.4375, 0.8125, 0.4375, 0.8125, 0.5, 0.8125, 0.5, 0.875, 0.4375, 0.875, 0.4375, 0.875, 0.5, 0.875, 0.5, 0.9375, 0.4375, 0.9375, 0.5, 0.0, 0.5625, 0.0, 0.5625, 0.0625, 0.5, 0.0625, 0.5, 0.0625, 0.5625, 0.0625, 0.5625, 0.125, 0.5, 0.125, 0.5, 0.125, 0.5625, 0.125, 0.5625, 0.1875, 0.5, 0.1875, 0.5, 0.1875, 0.5625, 0.1875, 0.5625, 0.25, 0.5, 0.25, 0.5, 0.25, 0.5625, 0.25, 0.5625, 0.3125, 0.5, 0.3125, 0.5, 0.3125, 0.5625, 0.3125, 0.5625, 0.375, 0.5, 0.375, 0.5, 0.375, 0.5625, 0.375, 0.5625, 0.4375, 0.5, 0.4375, 0.5, 0.4375, 0.5625, 0.4375, 0.5625, 0.5, 0.5, 0.5, 0.5, 0.5, 0.5625, 0.5, 0.5625, 0.5625, 0.5, 0.5625, 0.5, 0.5625, 0.5625, 0.5625, 0.5625, 0.625, 0.5, 0.625, 0.5, 0.625, 0.5625, 0.625, 0.5625, 0.6875, 0.5, 0.6875, 0.5, 0.6875, 0.5625, 0.6875, 0.5625, 0.75, 0.5, 0.75, 0.5, 0.75, 0.5625, 0.75, 0.5625, 0.8125, 0.5, 0.8125, 0.5, 0.8125, 0.5625, 0.8125, 0.5625, 0.875, 0.5, 0.875, 0.5, 0.875, 0.5625, 0.875, 0.5625, 0.9375, 0.5, 0.9375, 0.5625, 0.0, 0.625, 0.0, 0.625, 0.0625, 0.5625, 0.0625, 0.5625, 0.0625, 0.625, 0.0625, 0.625, 0.125, 0.5625, 0.125, 0.5625, 0.125, 0.625, 0.125, 0.625, 0.1875, 0.5625, 0.1875, 0.5625, 0.1875, 0.625, 0.1875, 0.625, 0.25, 0.5625, 0.25, 0.5625, 0.25, 0.625, 0.25, 0.625, 0.3125, 0.5625, 0.3125, 0.5625, 0.3125, 0.625, 0.3125, 0.625, 0.375, 0.5625, 0.375, 0.5625, 0.375, 0.625, 0.375, 0.625, 0.4375, 0.5625, 0.4375, 0.5625, 0.4375, 0.625, 0.4375, 0.625, 0.5, 0.5625, 0.5, 0.5625, 0.5, 0.625, 0.5, 0.625, 0.5625, 0.5625, 0.5625, 0.5625, 0.5625, 0.625, 0.5625, 0.625, 0.625, 0.5625, 0.625, 0.5625, 0.625, 0.625, 0.625, 0.625, 0.6875, 0.5625, 0.6875, 0.5625, 0.6875, 0.625, 0.6875, 0.625, 0.75, 0.5625, 0.75, 0.5625, 0.75, 0.625, 0.75, 0.625, 0.8125, 0.5625, 0.8125, 0.5625, 0.8125, 0.625, 0.8125, 0.625, 0.875, 0.5625, 0.875, 0.5625, 0.875, 0.625, 0.875, 0.625, 0.9375, 0.5625, 0.9375, 0.625, 0.0, 0.6875, 0.0, 0.6875, 0.0625, 0.625, 0.0625, 0.625, 0.0625, 0.6875, 0.0625, 0.6875, 0.125, 0.625, 0.125, 0.625, 0.125, 0.6875, 0.125, 0.6875, 0.1875, 0.625, 0.1875, 0.625, 0.1875, 0.6875, 0.1875, 0.6875, 0.25, 0.625, 0.25, 0.625, 0.25, 0.6875, 0.25, 0.6875, 0.3125, 0.625, 0.3125, 0.625, 0.3125, 0.6875, 0.3125, 0.6875, 0.375, 0.625, 0.375, 0.625, 0.375, 0.6875, 0.375, 0.6875, 0.4375, 0.625, 0.4375, 0.625, 0.4375, 0.6875, 0.4375, 0.6875, 0.5, 0.625, 0.5, 0.625, 0.5, 0.6875, 0.5, 0.6875, 0.5625, 0.625, 0.5625, 0.625, 0.5625, 0.6875, 0.5625, 0.6875, 0.625, 0.625, 0.625, 0.625, 0.625, 0.6875, 0.625, 0.6875, 0.6875, 0.625, 0.6875, 0.625, 0.6875, 0.6875, 0.6875, 0.6875, 0.75, 0.625, 0.75, 0.625, 0.75, 0.6875, 0.75, 0.6875, 0.8125, 0.625, 0.8125, 0.625, 0.8125, 0.6875, 0.8125, 0.6875, 0.875, 0.625, 0.875, 0.625, 0.875, 0.6875, 0.875, 0.6875, 0.9375, 0.625, 0.9375, 0.6875, 0.0, 0.75, 0.0, 0.75, 0.0625, 0.6875, 0.0625, 0.6875, 0.0625, 0.75, 0.0625, 0.75, 0.125, 0.6875, 0.125, 0.6875, 0.125, 0.75, 0.125, 0.75, 0.1875, 0.6875, 0.1875, 0.6875, 0.1875, 0.75, 0.1875, 0.75, 0.25, 0.6875, 0.25, 0.6875, 0.25, 0.75, 0.25, 0.75, 0.3125, 0.6875, 0.3125, 0.6875, 0.3125, 0.75, 0.3125, 0.75, 0.375, 0.6875, 0.375, 0.6875, 0.375, 0.75, 0.375, 0.75, 0.4375, 0.6875, 0.4375, 0.6875, 0.4375, 0.75, 0.4375, 0.75, 0.5, 0.6875, 0.5, 0.6875, 0.5, 0.75, 0.5, 0.75, 0.5625, 0.6875, 0.5625, 0.6875, 0.5625, 0.75, 0.5625, 0.75, 0.625, 0.6875, 0.625, 0.6875, 0.625, 0.75, 0.625, 0.75, 0.6875, 0.6875, 0.6875, 0.6875, 0.6875, 0.75, 0.6875, 0.75, 0.75, 0.6875, 0.75, 0.6875, 0.75, 0.75, 0.75, 0.75, 0.8125, 0.6875, 0.8125, 0.6875, 0.8125, 0.75, 0.8125, 0.75, 0.875, 0.6875, 0.875, 0.6875, 0.875, 0.75, 0.875, 0.75, 0.9375, 0.6875, 0.9375, 0.75, 0.0, 0.8125, 0.0, 0.8125, 0.0625, 0.75, 0.0625, 0.75, 0.0625, 0.8125, 0.0625, 0.8125, 0.125, 0.75, 0.125, 0.75, 0.125, 0.8125, 0.125, 0.8125, 0.1875, 0.75, 0.1875, 0.75, 0.1875, 0.8125, 0.1875, 0.8125, 0.25, 0.75, 0.25, 0.75, 0.25, 0.8125, 0.25, 0.8125, 0.3125, 0.75, 0.3125, 0.75, 0.3125, 0.8125, 0.3125, 0.8125, 0.375, 0.75, 0.375, 0.75, 0.375, 0.8125, 0.375, 0.8125, 0.4375, 0.75, 0.4375, 0.75, 0.4375, 0.8125, 0.4375, 0.8125, 0.5, 0.75, 0.5, 0.75, 0.5, 0.8125, 0.5, 0.8125, 0.5625, 0.75, 0.5625, 0.75, 0.5625, 0.8125, 0.5625, 0.8125, 0.625, 0.75, 0.625, 0.75, 0.625, 0.8125, 0.625, 0.8125, 0.6875, 0.75, 0.6875, 0.75, 0.6875, 0.8125, 0.6875, 0.8125, 0.75, 0.75, 0.75, 0.75, 0.75, 0.8125, 0.75, 0.8125, 0.8125, 0.75, 0.8125, 0.75, 0.8125, 0.8125, 0.8125, 0.8125, 0.875, 0.75, 0.875, 0.75, 0.875, 0.8125, 0.875, 0.8125, 0.9375, 0.75, 0.9375, 0.8125, 0.0, 0.875, 0.0, 0.875, 0.0625, 0.8125, 0.0625, 0.8125, 0.0625, 0.875, 0.0625, 0.875, 0.125, 0.8125, 0.125, 0.8125, 0.125, 0.875, 0.125, 0.875, 0.1875, 0.8125, 0.1875, 0.8125, 0.1875, 0.875, 0.1875, 0.875, 0.25, 0.8125, 0.25, 0.8125, 0.25, 0.875, 0.25, 0.875, 0.3125, 0.8125, 0.3125, 0.8125, 0.3125, 0.875, 0.3125, 0.875, 0.375, 0.8125, 0.375, 0.8125, 0.375, 0.875, 0.375, 0.875, 0.4375, 0.8125, 0.4375, 0.8125, 0.4375, 0.875, 0.4375, 0.875, 0.5, 0.8125, 0.5, 0.8125, 0.5, 0.875, 0.5, 0.875, 0.5625, 0.8125, 0.5625, 0.8125, 0.5625, 0.875, 0.5625, 0.875, 0.625, 0.8125, 0.625, 0.8125, 0.625, 0.875, 0.625, 0.875, 0.6875, 0.8125, 0.6875, 0.8125, 0.6875, 0.875, 0.6875, 0.875, 0.75, 0.8125, 0.75, 0.8125, 0.75, 0.875, 0.75, 0.875, 0.8125, 0.8125, 0.8125, 0.8125, 0.8125, 0.875, 0.8125, 0.875, 0.875, 0.8125, 0.875, 0.8125, 0.875, 0.875, 0.875, 0.875, 0.9375, 0.8125, 0.9375, 0.875, 0.0, 0.9375, 0.0, 0.9375, 0.0625, 0.875, 0.0625, 0.875, 0.0625, 0.9375, 0.0625, 0.9375, 0.125, 0.875, 0.125, 0.875, 0.125, 0.9375, 0.125, 0.9375, 0.1875, 0.875, 0.1875, 0.875, 0.1875, 0.9375, 0.1875, 0.9375, 0.25, 0.875, 0.25, 0.875, 0.25, 0.9375, 0.25, 0.9375, 0.3125, 0.875, 0.3125, 0.875, 0.3125, 0.9375, 0.3125, 0.9375, 0.375, 0.875, 0.375, 0.875, 0.375, 0.9375, 0.375, 0.9375, 0.4375, 0.875, 0.4375, 0.875, 0.4375, 0.9375, 0.4375, 0.9375, 0.5, 0.875, 0.5, 0.875, 0.5, 0.9375, 0.5, 0.9375, 0.5625, 0.875, 0.5625, 0.875, 0.5625, 0.9375, 0.5625, 0.9375, 0.625, 0.875, 0.625, 0.875, 0.625, 0.9375, 0.625, 0.9375, 0.6875, 0.875, 0.6875, 0.875, 0.6875, 0.9375, 0.6875, 0.9375, 0.75, 0.875, 0.75, 0.875, 0.75, 0.9375, 0.75, 0.9375, 0.8125, 0.875, 0.8125, 0.875, 0.8125, 0.9375, 0.8125, 0.9375, 0.875, 0.875, 0.875, 0.875, 0.875, 0.9375, 0.875, 0.9375, 0.9375, 0.875, 0.9375, 0.9375, 0.0, 1.0, 0.0, 1.0, 0.0625, 0.9375, 0.0625, 0.9375, 0.0625, 1.0, 0.0625, 1.0, 0.125, 0.9375, 0.125, 0.9375, 0.125, 1.0, 0.125, 1.0, 0.1875, 0.9375, 0.1875, 0.9375, 0.1875, 1.0, 0.1875, 1.0, 0.25, 0.9375, 0.25, 0.9375, 0.25, 1.0, 0.25, 1.0, 0.3125, 0.9375, 0.3125, 0.9375, 0.3125, 1.0, 0.3125, 1.0, 0.375, 0.9375, 0.375, 0.9375, 0.375, 1.0, 0.375, 1.0, 0.4375, 0.9375, 0.4375, 0.9375, 0.4375, 1.0, 0.4375, 1.0, 0.5, 0.9375, 0.5, 0.9375, 0.5, 1.0, 0.5, 1.0, 0.5625, 0.9375, 0.5625, 0.9375, 0.5625, 1.0, 0.5625, 1.0, 0.625, 0.9375, 0.625, 0.9375, 0.625, 1.0, 0.625, 1.0, 0.6875, 0.9375, 0.6875, 0.9375, 0.6875, 1.0, 0.6875, 1.0, 0.75, 0.9375, 0.75, 0.9375, 0.75, 1.0, 0.75, 1.0, 0.8125, 0.9375, 0.8125, 0.9375, 0.8125, 1.0, 0.8125, 1.0, 0.875, 0.9375, 0.875, 0.9375, 0.875, 1.0, 0.875, 1.0, 0.9375, 0.9375, 0.9375])
me_plane.materials.append(mat_cheesematerial)
me_plane.update()
me_cube_002 = bpy.data.meshes.new('Cube.002')
me_cube_002.from_pydata([(4.963, 4.959, 1.593), (3.673, 3.673, -0.5416), (4.963, -4.959, 1.593), (3.673, -3.673, -0.5416), (-4.956, 4.959, 1.593), (-3.673, 3.673, -0.5416), (-4.956, -4.959, 1.593), (-3.673, -3.673, -0.5416), (4.963, 4.959, 1.306), (-4.956, -4.959, 1.306), (4.963, -4.959, 1.306), (-4.956, 4.959, 1.306), (4.959, 4.959, 0.7581), (4.959, -4.959, 0.7581), (-4.959, 4.959, 0.7581), (-4.959, -4.959, 0.7581)], [], [(0, 4, 6, 2), (10, 2, 6, 9), (9, 6, 4, 11), (5, 1, 3, 7), (8, 0, 2, 10), (11, 4, 0, 8), (14, 11, 8, 12), (12, 8, 10, 13), (15, 9, 11, 14), (13, 10, 9, 15), (3, 13, 15, 7), (7, 15, 14, 5), (1, 12, 13, 3), (5, 14, 12, 1)])
me_cube_002.polygons.foreach_set('use_smooth', [True] * 14)
_uv = me_cube_002.uv_layers.new(name='UVMap')
_uv.uv.foreach_set('vector', [0.625, 0.5, 0.875, 0.5, 0.875, 0.75, 0.625, 0.75, 0.5669, 0.75, 0.625, 0.75, 0.625, 1.0, 0.5669, 1.0, 0.5669, 0.0, 0.625, 0.0, 0.625, 0.25, 0.5669, 0.25, 0.125, 0.5, 0.375, 0.5, 0.375, 0.75, 0.125, 0.75, 0.5669, 0.5, 0.625, 0.5, 0.625, 0.75, 0.5669, 0.75, 0.5669, 0.25, 0.625, 0.25, 0.625, 0.5, 0.5669, 0.5, 0.4892, 0.25, 0.5669, 0.25, 0.5669, 0.5, 0.4892, 0.5, 0.4892, 0.5, 0.5669, 0.5, 0.5669, 0.75, 0.4892, 0.75, 0.4892, 0.0, 0.5669, 0.0, 0.5669, 0.25, 0.4892, 0.25, 0.4892, 0.75, 0.5669, 0.75, 0.5669, 1.0, 0.4892, 1.0, 0.375, 0.75, 0.4892, 0.75, 0.4892, 1.0, 0.375, 1.0, 0.375, 0.0, 0.4892, 0.0, 0.4892, 0.25, 0.375, 0.25, 0.375, 0.5, 0.4892, 0.5, 0.4892, 0.75, 0.375, 0.75, 0.375, 0.25, 0.4892, 0.25, 0.4892, 0.5, 0.375, 0.5])
me_cube_002.materials.append(mat_bunmaterial)
me_cube_002.use_mirror_vertex_groups = False
me_cube_002.update()

# ---- objects
ob_cube = bpy.data.objects.new('Cube', me_cube)
ob_light = bpy.data.objects.new('Light', light_light)
ob_camera = bpy.data.objects.new('Camera', cam_camera)
ob_cube_001 = bpy.data.objects.new('Cube.001', me_cube_001)
ob_plane = bpy.data.objects.new('Plane', me_plane)
ob_cube_002 = bpy.data.objects.new('Cube.002', me_cube_002)
ob_point = bpy.data.objects.new('Point', light_point)

# ---- transforms, parenting, visibility, modifiers, constraints
ob_cube.location = (0.0, 0.0, 0.0)
ob_cube.lock_rotations_4d = False
ob_cube.empty_display_type = 'ARROWS'
ob_cube.lineart.crease_threshold = 0.0
_m = ob_cube.modifiers.new('Subdivision', 'SUBSURF')
_m.levels = 4
ob_light.location = (6.854, 2.076, 9.801)
ob_light.rotation_euler = (0.6503, 0.05522, 1.866)
ob_light.lock_rotations_4d = False
ob_light.empty_display_type = 'ARROWS'
ob_light.color = (0.0, 0.0, 0.0, 0.0)
ob_light.lineart.crease_threshold = 0.0
ob_camera.location = (16.34, -10.92, 8.944)
ob_camera.rotation_euler = (1.217, -5.915e-06, 7.232)
ob_camera.lock_rotations_4d = False
ob_camera.empty_display_type = 'ARROWS'
ob_camera.color = (0.0, 0.0, 0.0, 0.0)
ob_camera.display_type = 'WIRE'
ob_camera.lineart.crease_threshold = 0.0
ob_cube_001.location = (0.0, 0.0, 0.9768)
ob_cube_001.lock_rotations_4d = False
ob_cube_001.empty_display_type = 'ARROWS'
ob_cube_001.lineart.crease_threshold = 0.0
_m = ob_cube_001.modifiers.new('Subdivision', 'SUBSURF')
_m.levels = 4
ob_plane.location = (0.0, 0.0, -0.7453)
_m = ob_plane.modifiers.new('Solidify', 'SOLIDIFY')
_m.thickness = 0.08
_m = ob_plane.modifiers.new('Smooth by Angle', 'NODES')
_m.node_group = ng_smooth_by_angle
_m.use_pin_to_last = True
_m.show_group_selector = False
ob_cube_002.location = (0.0, 0.0, 3.739)
ob_cube_002.rotation_euler = (-3.142, -0.0, 0.0)
ob_cube_002.lock_rotations_4d = False
ob_cube_002.empty_display_type = 'ARROWS'
ob_cube_002.lineart.crease_threshold = 0.0
_m = ob_cube_002.modifiers.new('Subdivision', 'SUBSURF')
_m.levels = 4
ob_point.location = (-10.01, -16.63, 13.79)

# ---- collection membership
col_collection.objects.link(ob_cube)
col_collection.objects.link(ob_light)
col_collection.objects.link(ob_camera)
col_collection.objects.link(ob_cube_001)
col_collection.objects.link(ob_plane)
col_collection.objects.link(ob_cube_002)
col_collection.objects.link(ob_point)

# ---- scene / render settings (as saved in the file)
scene.camera = ob_camera
scene.frame_start = 1; scene.frame_end = 250; scene.frame_set(1)
scene.render.engine = 'BLENDER_EEVEE_NEXT'
bpy.context.view_layer.update()
